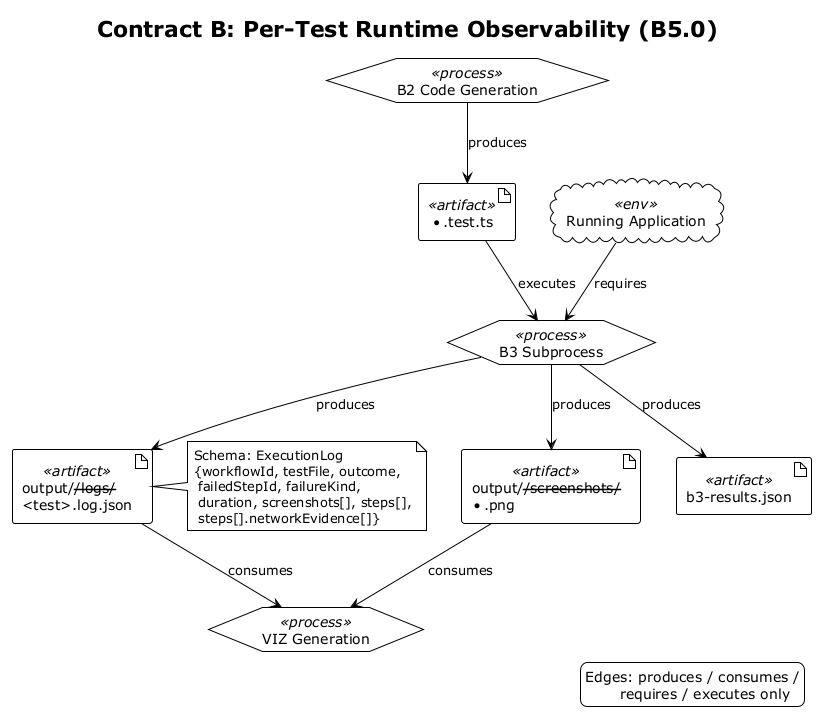

The diagram above was rendered by PlantUML. Its source (embedded in the PNG):
@startuml Runtime Observability
!theme plain
top to bottom direction
title Contract B: Per-Test Runtime Observability (B5.0)

legend right
  Edges: produces / consumes /
         requires / executes only
endlegend

hexagon "B2 Code Generation" <<process>> as B2
artifact "*.test.ts" <<artifact>> as TEST
hexagon "B3 Subprocess" <<process>> as B3RT
cloud "Running Application" <<env>> as APP

artifact "output/<s>/logs/\n<test>.log.json" <<artifact>> as TLOG
artifact "output/<s>/screenshots/\n*.png" <<artifact>> as TSCR
artifact "b3-results.json" <<artifact>> as B3RES

hexagon "VIZ Generation" <<process>> as VIZ

B2 --> TEST : produces
TEST --> B3RT : executes
APP --> B3RT : requires
B3RT --> TLOG : produces
B3RT --> TSCR : produces
B3RT --> B3RES : produces
TLOG --> VIZ : consumes
TSCR --> VIZ : consumes

note right of TLOG
  Schema: ExecutionLog
  {workflowId, testFile, outcome,
   failedStepId, failureKind,
   duration, screenshots[], steps[],
   steps[].networkEvidence[]}
end note

@enduml